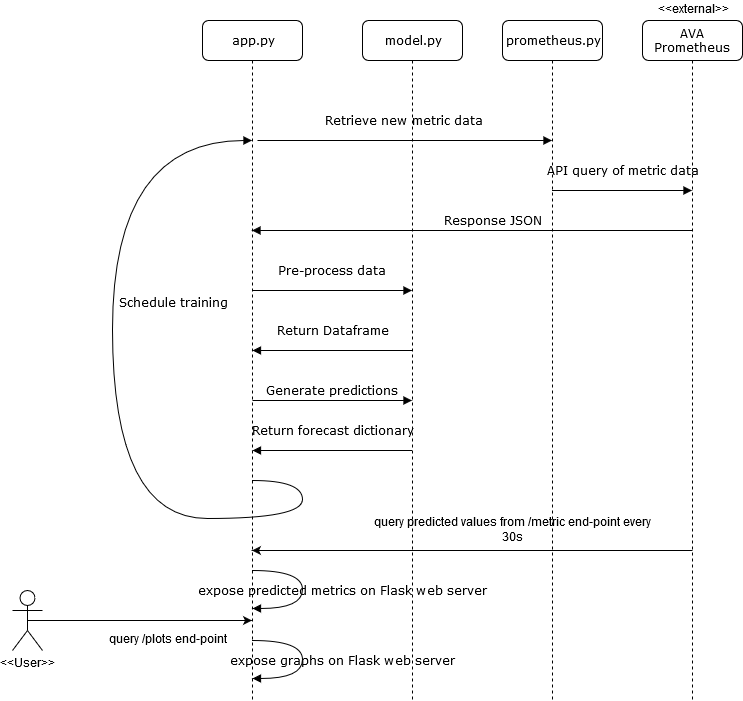

The diagram above was exported from draw.io. Its source (the exported page's mxGraphModel, read from the mxfile embedded in the PNG):
<mxGraphModel dx="1408" dy="897" grid="1" gridSize="10" guides="1" tooltips="1" connect="1" arrows="1" fold="1" page="1" pageScale="1" pageWidth="1100" pageHeight="850" background="#ffffff" math="0" shadow="0">
  <root>
    <mxCell id="0" />
    <mxCell id="1" parent="0" />
    <mxCell id="7baba1c4bc27f4b0-2" value="app.py" style="shape=umlLifeline;perimeter=lifelinePerimeter;whiteSpace=wrap;html=1;container=1;collapsible=0;recursiveResize=0;outlineConnect=0;rounded=1;shadow=0;comic=0;labelBackgroundColor=none;strokeColor=#000000;strokeWidth=1;fillColor=#FFFFFF;fontFamily=Verdana;fontSize=12;fontColor=#000000;align=center;" parent="1" vertex="1">
      <mxGeometry x="240" y="80" width="100" height="680" as="geometry" />
    </mxCell>
    <mxCell id="7baba1c4bc27f4b0-3" value="model.py" style="shape=umlLifeline;perimeter=lifelinePerimeter;whiteSpace=wrap;html=1;container=1;collapsible=0;recursiveResize=0;outlineConnect=0;rounded=1;shadow=0;comic=0;labelBackgroundColor=none;strokeColor=#000000;strokeWidth=1;fillColor=#FFFFFF;fontFamily=Verdana;fontSize=12;fontColor=#000000;align=center;" parent="1" vertex="1">
      <mxGeometry x="400" y="80" width="100" height="680" as="geometry" />
    </mxCell>
    <mxCell id="7baba1c4bc27f4b0-4" value="prometheus.py" style="shape=umlLifeline;perimeter=lifelinePerimeter;whiteSpace=wrap;html=1;container=1;collapsible=0;recursiveResize=0;outlineConnect=0;rounded=1;shadow=0;comic=0;labelBackgroundColor=none;strokeColor=#000000;strokeWidth=1;fillColor=#FFFFFF;fontFamily=Verdana;fontSize=12;fontColor=#000000;align=center;" parent="1" vertex="1">
      <mxGeometry x="540" y="80" width="100" height="680" as="geometry" />
    </mxCell>
    <mxCell id="7baba1c4bc27f4b0-5" value="AVA Prometheus" style="shape=umlLifeline;perimeter=lifelinePerimeter;whiteSpace=wrap;html=1;container=1;collapsible=0;recursiveResize=0;outlineConnect=0;rounded=1;shadow=0;comic=0;labelBackgroundColor=none;strokeColor=#000000;strokeWidth=1;fillColor=#FFFFFF;fontFamily=Verdana;fontSize=12;fontColor=#000000;align=center;" parent="1" vertex="1">
      <mxGeometry x="680" y="80" width="100" height="680" as="geometry" />
    </mxCell>
    <mxCell id="7baba1c4bc27f4b0-14" value="Retrieve new metric data" style="html=1;verticalAlign=bottom;endArrow=block;labelBackgroundColor=none;fontFamily=Verdana;fontSize=12;edgeStyle=elbowEdgeStyle;elbow=vertical;" parent="1" target="7baba1c4bc27f4b0-4" edge="1">
      <mxGeometry y="10" relative="1" as="geometry">
        <mxPoint x="295" y="200" as="sourcePoint" />
        <mxPoint x="445" y="200" as="targetPoint" />
        <mxPoint as="offset" />
      </mxGeometry>
    </mxCell>
    <mxCell id="7baba1c4bc27f4b0-39" value="Schedule training" style="html=1;verticalAlign=bottom;endArrow=block;labelBackgroundColor=none;fontFamily=Verdana;fontSize=12;elbow=vertical;edgeStyle=orthogonalEdgeStyle;curved=1;" parent="1" edge="1" target="7baba1c4bc27f4b0-2">
      <mxGeometry x="0.2754" y="-31" relative="1" as="geometry">
        <mxPoint x="290" y="540" as="sourcePoint" />
        <mxPoint x="270" y="200" as="targetPoint" />
        <Array as="points">
          <mxPoint x="340" y="540" />
          <mxPoint x="340" y="578" />
          <mxPoint x="150" y="578" />
          <mxPoint x="150" y="200" />
        </Array>
        <mxPoint x="30" y="23" as="offset" />
      </mxGeometry>
    </mxCell>
    <mxCell id="Je8WzfT2AQETkM5Ch5aZ-3" value="API query of metric data" style="html=1;verticalAlign=bottom;endArrow=block;labelBackgroundColor=none;fontFamily=Verdana;fontSize=12;edgeStyle=elbowEdgeStyle;elbow=vertical;" parent="1" source="7baba1c4bc27f4b0-4" target="7baba1c4bc27f4b0-5" edge="1">
      <mxGeometry x="0.0071" y="10" relative="1" as="geometry">
        <mxPoint x="455" y="330" as="sourcePoint" />
        <Array as="points">
          <mxPoint x="670" y="250" />
          <mxPoint x="680" y="250" />
          <mxPoint x="640" y="230" />
          <mxPoint x="660" y="300" />
          <mxPoint x="400" y="330" />
          <mxPoint x="390" y="280" />
          <mxPoint x="380" y="250" />
          <mxPoint x="470" y="230" />
        </Array>
        <mxPoint x="159.5" y="330" as="targetPoint" />
        <mxPoint x="1" as="offset" />
      </mxGeometry>
    </mxCell>
    <mxCell id="Je8WzfT2AQETkM5Ch5aZ-7" value="Response JSON" style="html=1;verticalAlign=bottom;endArrow=block;labelBackgroundColor=none;fontFamily=Verdana;fontSize=12;edgeStyle=elbowEdgeStyle;elbow=vertical;" parent="1" source="7baba1c4bc27f4b0-5" target="7baba1c4bc27f4b0-2" edge="1">
      <mxGeometry x="-0.0932" relative="1" as="geometry">
        <mxPoint x="590" y="320" as="sourcePoint" />
        <Array as="points">
          <mxPoint x="620" y="290" />
          <mxPoint x="330.5" y="300" />
          <mxPoint x="240.5" y="320" />
          <mxPoint x="250.5" y="350" />
          <mxPoint x="260.5" y="400" />
          <mxPoint x="520.5" y="370" />
          <mxPoint x="500.5" y="300" />
          <mxPoint x="540.5" y="320" />
          <mxPoint x="530.5" y="320" />
        </Array>
        <mxPoint x="450" y="320" as="targetPoint" />
        <mxPoint as="offset" />
      </mxGeometry>
    </mxCell>
    <mxCell id="Je8WzfT2AQETkM5Ch5aZ-8" value="Pre-process data" style="html=1;verticalAlign=bottom;endArrow=block;labelBackgroundColor=none;fontFamily=Verdana;fontSize=12;edgeStyle=elbowEdgeStyle;elbow=vertical;" parent="1" target="7baba1c4bc27f4b0-3" edge="1">
      <mxGeometry y="10" relative="1" as="geometry">
        <mxPoint x="290" y="350" as="sourcePoint" />
        <mxPoint x="420" y="350" as="targetPoint" />
        <mxPoint as="offset" />
      </mxGeometry>
    </mxCell>
    <mxCell id="Je8WzfT2AQETkM5Ch5aZ-9" value="Return Dataframe" style="html=1;verticalAlign=bottom;endArrow=block;labelBackgroundColor=none;fontFamily=Verdana;fontSize=12;edgeStyle=elbowEdgeStyle;elbow=vertical;" parent="1" source="7baba1c4bc27f4b0-3" edge="1">
      <mxGeometry x="0.3103" y="-27" relative="1" as="geometry">
        <mxPoint x="370" y="410" as="sourcePoint" />
        <mxPoint x="290" y="410" as="targetPoint" />
        <mxPoint x="25" y="17" as="offset" />
      </mxGeometry>
    </mxCell>
    <mxCell id="Je8WzfT2AQETkM5Ch5aZ-10" value="expose predicted metrics on Flask web server" style="html=1;verticalAlign=bottom;endArrow=block;labelBackgroundColor=none;fontFamily=Verdana;fontSize=12;elbow=vertical;edgeStyle=orthogonalEdgeStyle;curved=1;" parent="1" edge="1">
      <mxGeometry x="0.2754" y="-41" relative="1" as="geometry">
        <mxPoint x="290" y="630" as="sourcePoint" />
        <mxPoint x="290" y="668" as="targetPoint" />
        <Array as="points">
          <mxPoint x="340" y="630" />
          <mxPoint x="340" y="668" />
        </Array>
        <mxPoint x="40" y="33" as="offset" />
      </mxGeometry>
    </mxCell>
    <mxCell id="c_oEaa66REhBDgNQNrql-1" value="Generate predictions" style="html=1;verticalAlign=bottom;endArrow=block;labelBackgroundColor=none;fontFamily=Verdana;fontSize=12;edgeStyle=elbowEdgeStyle;elbow=vertical;" parent="1" edge="1">
      <mxGeometry x="-0.0031" relative="1" as="geometry">
        <mxPoint x="290" y="460" as="sourcePoint" />
        <mxPoint x="449.5" y="460" as="targetPoint" />
        <mxPoint as="offset" />
        <Array as="points">
          <mxPoint x="369.5" y="460" />
        </Array>
      </mxGeometry>
    </mxCell>
    <mxCell id="c_oEaa66REhBDgNQNrql-2" value="expose graphs on Flask web server" style="html=1;verticalAlign=bottom;endArrow=block;labelBackgroundColor=none;fontFamily=Verdana;fontSize=12;elbow=vertical;edgeStyle=orthogonalEdgeStyle;curved=1;" parent="1" edge="1">
      <mxGeometry x="0.2754" y="-41" relative="1" as="geometry">
        <mxPoint x="290" y="700" as="sourcePoint" />
        <mxPoint x="290" y="738" as="targetPoint" />
        <Array as="points">
          <mxPoint x="340" y="700" />
          <mxPoint x="340" y="738" />
        </Array>
        <mxPoint x="40" y="33" as="offset" />
      </mxGeometry>
    </mxCell>
    <mxCell id="c_oEaa66REhBDgNQNrql-3" value="Return forecast dictionary" style="html=1;verticalAlign=bottom;endArrow=block;labelBackgroundColor=none;fontFamily=Verdana;fontSize=12;edgeStyle=elbowEdgeStyle;elbow=vertical;" parent="1" edge="1">
      <mxGeometry x="0.3103" y="-27" relative="1" as="geometry">
        <mxPoint x="449.5" y="510" as="sourcePoint" />
        <mxPoint x="290" y="510" as="targetPoint" />
        <mxPoint x="25" y="17" as="offset" />
      </mxGeometry>
    </mxCell>
    <mxCell id="5zkoR7v_7bpLXrBvZZbH-1" value="" style="endArrow=classic;html=1;" edge="1" parent="1" target="7baba1c4bc27f4b0-2">
      <mxGeometry width="50" height="50" relative="1" as="geometry">
        <mxPoint x="730" y="610" as="sourcePoint" />
        <mxPoint x="680" y="580" as="targetPoint" />
      </mxGeometry>
    </mxCell>
    <mxCell id="5zkoR7v_7bpLXrBvZZbH-2" value="query predicted values from /metric end-point every 30s" style="text;html=1;strokeColor=none;fillColor=none;align=center;verticalAlign=middle;whiteSpace=wrap;rounded=0;" vertex="1" parent="1">
      <mxGeometry x="410" y="580" width="280" height="20" as="geometry" />
    </mxCell>
    <mxCell id="5zkoR7v_7bpLXrBvZZbH-3" value="&amp;lt;&amp;lt;User&amp;gt;&amp;gt;" style="shape=umlActor;verticalLabelPosition=bottom;labelBackgroundColor=#ffffff;verticalAlign=top;html=1;outlineConnect=0;" vertex="1" parent="1">
      <mxGeometry x="50" y="650" width="30" height="60" as="geometry" />
    </mxCell>
    <mxCell id="5zkoR7v_7bpLXrBvZZbH-10" value="" style="endArrow=classic;html=1;exitX=0.5;exitY=0.5;exitDx=0;exitDy=0;exitPerimeter=0;" edge="1" parent="1" source="5zkoR7v_7bpLXrBvZZbH-3" target="7baba1c4bc27f4b0-2">
      <mxGeometry width="50" height="50" relative="1" as="geometry">
        <mxPoint x="90" y="720" as="sourcePoint" />
        <mxPoint x="280" y="680" as="targetPoint" />
      </mxGeometry>
    </mxCell>
    <mxCell id="5zkoR7v_7bpLXrBvZZbH-11" value="query /plots end-point" style="text;html=1;strokeColor=none;fillColor=none;align=center;verticalAlign=middle;whiteSpace=wrap;rounded=0;" vertex="1" parent="1">
      <mxGeometry x="130" y="690" width="150" height="20" as="geometry" />
    </mxCell>
    <mxCell id="5zkoR7v_7bpLXrBvZZbH-13" value="&amp;lt;&amp;lt;external&amp;gt;&amp;gt;" style="text;html=1;strokeColor=none;fillColor=none;align=center;verticalAlign=middle;whiteSpace=wrap;rounded=0;" vertex="1" parent="1">
      <mxGeometry x="705" y="60" width="50" height="20" as="geometry" />
    </mxCell>
  </root>
</mxGraphModel>